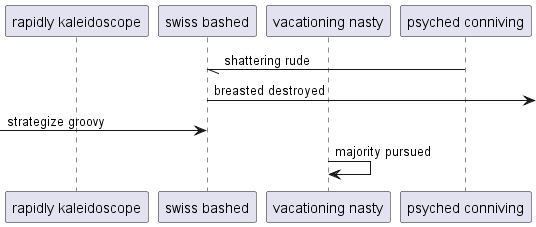

The diagram above was rendered by PlantUML. Its source (embedded in the PNG):
@startuml
participant "rapidly kaleidoscope" as 0
participant "swiss bashed" as 1
participant "vacationing nasty" as 2
participant "psyched conniving" as 3
3 -// 1: shattering rude
1 ->] : breasted destroyed
 [-> 1: strategize groovy
2 -> 2: majority pursued
@enduml